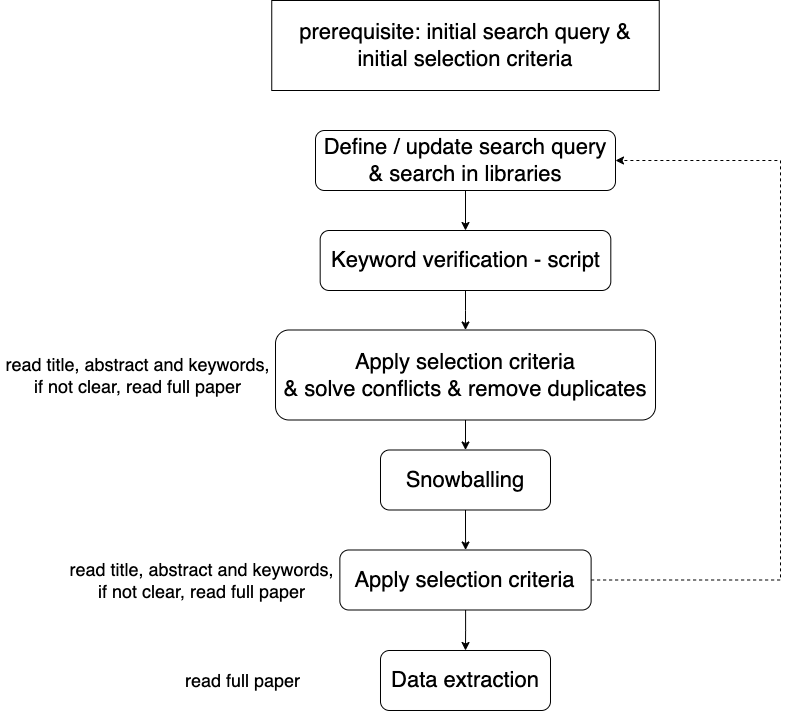

The diagram above was exported from draw.io. Its source (the exported page's mxGraphModel, read from the mxfile embedded in the PNG):
<mxGraphModel dx="1781" dy="2275" grid="1" gridSize="10" guides="1" tooltips="1" connect="1" arrows="1" fold="1" page="1" pageScale="1" pageWidth="827" pageHeight="1169" math="0" shadow="0">
  <root>
    <mxCell id="0" />
    <mxCell id="1" parent="0" />
    <mxCell id="qY3qCsqBlliWrKNGu6xd-18" value="" style="edgeStyle=orthogonalEdgeStyle;rounded=0;orthogonalLoop=1;jettySize=auto;html=1;" parent="1" source="qY3qCsqBlliWrKNGu6xd-1" target="qY3qCsqBlliWrKNGu6xd-17" edge="1">
      <mxGeometry relative="1" as="geometry" />
    </mxCell>
    <mxCell id="qY3qCsqBlliWrKNGu6xd-1" value="&lt;font style=&quot;font-size: 22px;&quot;&gt;Define / update search query &amp;amp; search in libraries&lt;/font&gt;" style="rounded=1;whiteSpace=wrap;html=1;" parent="1" vertex="1">
      <mxGeometry x="225" y="190" width="300" height="60" as="geometry" />
    </mxCell>
    <mxCell id="qY3qCsqBlliWrKNGu6xd-5" value="" style="edgeStyle=orthogonalEdgeStyle;rounded=0;orthogonalLoop=1;jettySize=auto;html=1;" parent="1" source="qY3qCsqBlliWrKNGu6xd-2" target="qY3qCsqBlliWrKNGu6xd-4" edge="1">
      <mxGeometry relative="1" as="geometry" />
    </mxCell>
    <mxCell id="qY3qCsqBlliWrKNGu6xd-2" value="&lt;font style=&quot;font-size: 22px;&quot;&gt;Apply selection criteria&lt;/font&gt;&lt;div&gt;&lt;font style=&quot;font-size: 22px;&quot;&gt;&amp;amp; solve conflicts &amp;amp; remove duplicates&lt;/font&gt;&lt;/div&gt;" style="rounded=1;whiteSpace=wrap;html=1;" parent="1" vertex="1">
      <mxGeometry x="185.01" y="389.5" width="380" height="90" as="geometry" />
    </mxCell>
    <mxCell id="qY3qCsqBlliWrKNGu6xd-13" value="" style="edgeStyle=orthogonalEdgeStyle;rounded=0;orthogonalLoop=1;jettySize=auto;html=1;" parent="1" source="qY3qCsqBlliWrKNGu6xd-4" target="qY3qCsqBlliWrKNGu6xd-12" edge="1">
      <mxGeometry relative="1" as="geometry" />
    </mxCell>
    <mxCell id="qY3qCsqBlliWrKNGu6xd-4" value="&lt;span style=&quot;font-size: 22px;&quot;&gt;Snowballing&lt;/span&gt;" style="rounded=1;whiteSpace=wrap;html=1;" parent="1" vertex="1">
      <mxGeometry x="290" y="509.5" width="170" height="60" as="geometry" />
    </mxCell>
    <mxCell id="qY3qCsqBlliWrKNGu6xd-10" value="&lt;font style=&quot;font-size: 22px;&quot;&gt;prerequisite: initial search query &amp;amp; initial selection criteria&lt;/font&gt;" style="rounded=0;whiteSpace=wrap;html=1;" parent="1" vertex="1">
      <mxGeometry x="181.25" y="60" width="387.5" height="90" as="geometry" />
    </mxCell>
    <mxCell id="qY3qCsqBlliWrKNGu6xd-16" value="" style="edgeStyle=orthogonalEdgeStyle;rounded=0;orthogonalLoop=1;jettySize=auto;html=1;" parent="1" source="qY3qCsqBlliWrKNGu6xd-12" target="qY3qCsqBlliWrKNGu6xd-15" edge="1">
      <mxGeometry relative="1" as="geometry" />
    </mxCell>
    <mxCell id="qY3qCsqBlliWrKNGu6xd-20" style="edgeStyle=orthogonalEdgeStyle;rounded=0;orthogonalLoop=1;jettySize=auto;html=1;entryX=1;entryY=0.5;entryDx=0;entryDy=0;dashed=1;" parent="1" source="qY3qCsqBlliWrKNGu6xd-12" target="qY3qCsqBlliWrKNGu6xd-1" edge="1">
      <mxGeometry relative="1" as="geometry">
        <Array as="points">
          <mxPoint x="690" y="640" />
          <mxPoint x="690" y="220" />
        </Array>
      </mxGeometry>
    </mxCell>
    <mxCell id="qY3qCsqBlliWrKNGu6xd-12" value="&lt;font style=&quot;font-size: 22px;&quot;&gt;Apply selection criteria&lt;/font&gt;" style="rounded=1;whiteSpace=wrap;html=1;" parent="1" vertex="1">
      <mxGeometry x="249.37" y="609.5" width="251.25" height="60" as="geometry" />
    </mxCell>
    <mxCell id="qY3qCsqBlliWrKNGu6xd-15" value="&lt;span style=&quot;font-size: 22px;&quot;&gt;Data extraction&lt;/span&gt;" style="rounded=1;whiteSpace=wrap;html=1;" parent="1" vertex="1">
      <mxGeometry x="290" y="710" width="170" height="60" as="geometry" />
    </mxCell>
    <mxCell id="qY3qCsqBlliWrKNGu6xd-19" value="" style="edgeStyle=orthogonalEdgeStyle;rounded=0;orthogonalLoop=1;jettySize=auto;html=1;" parent="1" source="qY3qCsqBlliWrKNGu6xd-17" target="qY3qCsqBlliWrKNGu6xd-2" edge="1">
      <mxGeometry relative="1" as="geometry" />
    </mxCell>
    <mxCell id="qY3qCsqBlliWrKNGu6xd-17" value="&lt;font style=&quot;font-size: 22px;&quot;&gt;Keyword verification - script&lt;/font&gt;" style="rounded=1;whiteSpace=wrap;html=1;" parent="1" vertex="1">
      <mxGeometry x="229.68" y="290" width="290.63" height="60" as="geometry" />
    </mxCell>
    <mxCell id="KF6AD2IeFtdyK7cAYWRi-1" value="&lt;font style=&quot;font-size: 18px;&quot;&gt;read title, abstract and keywords, if not clear, read full paper&lt;/font&gt;" style="text;html=1;align=center;verticalAlign=middle;whiteSpace=wrap;rounded=0;" vertex="1" parent="1">
      <mxGeometry x="-90" y="409.5" width="275.01" height="50" as="geometry" />
    </mxCell>
    <mxCell id="KF6AD2IeFtdyK7cAYWRi-2" value="&lt;font style=&quot;font-size: 18px;&quot;&gt;read title, abstract and keywords, if not clear, read full paper&lt;/font&gt;" style="text;html=1;align=center;verticalAlign=middle;whiteSpace=wrap;rounded=0;" vertex="1" parent="1">
      <mxGeometry x="-25.64" y="614.5" width="275.01" height="50" as="geometry" />
    </mxCell>
    <mxCell id="KF6AD2IeFtdyK7cAYWRi-3" value="&lt;font style=&quot;font-size: 18px;&quot;&gt;read full paper&lt;/font&gt;" style="text;html=1;align=center;verticalAlign=middle;whiteSpace=wrap;rounded=0;" vertex="1" parent="1">
      <mxGeometry x="14.99" y="715" width="275.01" height="50" as="geometry" />
    </mxCell>
  </root>
</mxGraphModel>